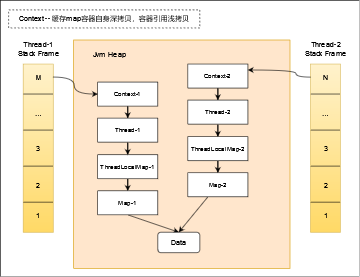

The diagram above was exported from draw.io. Its source (the exported page's mxGraphModel, read from the mxfile embedded in the PNG):
<mxGraphModel dx="1434" dy="754" grid="1" gridSize="10" guides="1" tooltips="1" connect="1" arrows="1" fold="1" page="1" pageScale="1" pageWidth="1169" pageHeight="827" math="0" shadow="0">
  <root>
    <mxCell id="0" />
    <mxCell id="1" parent="0" />
    <mxCell id="gmrzmi3tYtbxPDcItsLL-1" value="" style="group" vertex="1" connectable="0" parent="1">
      <mxGeometry x="68" y="134" width="598" height="460" as="geometry" />
    </mxCell>
    <mxCell id="PCZND6x2Az523Irm6-EB-130" value="" style="rounded=0;whiteSpace=wrap;html=1;aspect=fixed;" parent="gmrzmi3tYtbxPDcItsLL-1" vertex="1">
      <mxGeometry width="598" height="460" as="geometry" />
    </mxCell>
    <mxCell id="PCZND6x2Az523Irm6-EB-6" value="" style="rounded=0;whiteSpace=wrap;html=1;fillColor=#ffe6cc;strokeColor=#d79b00;" parent="gmrzmi3tYtbxPDcItsLL-1" vertex="1">
      <mxGeometry x="122" y="66" width="360" height="380" as="geometry" />
    </mxCell>
    <mxCell id="PCZND6x2Az523Irm6-EB-74" value="" style="group" parent="gmrzmi3tYtbxPDcItsLL-1" vertex="1" connectable="0">
      <mxGeometry x="27" y="66" width="74" height="320" as="geometry" />
    </mxCell>
    <mxCell id="PCZND6x2Az523Irm6-EB-29" value="" style="group" parent="PCZND6x2Az523Irm6-EB-74" vertex="1" connectable="0">
      <mxGeometry x="7" y="40" width="60" height="280" as="geometry" />
    </mxCell>
    <mxCell id="PCZND6x2Az523Irm6-EB-30" value="" style="rounded=0;whiteSpace=wrap;html=1;fillColor=#fff2cc;strokeColor=#d6b656;gradientColor=#ffd966;" parent="PCZND6x2Az523Irm6-EB-29" vertex="1">
      <mxGeometry x="4" width="50" height="280" as="geometry" />
    </mxCell>
    <mxCell id="PCZND6x2Az523Irm6-EB-31" value="" style="endArrow=none;html=1;rounded=0;entryX=1;entryY=0.607;entryDx=0;entryDy=0;entryPerimeter=0;" parent="PCZND6x2Az523Irm6-EB-29" target="PCZND6x2Az523Irm6-EB-30" edge="1">
      <mxGeometry width="50" height="50" relative="1" as="geometry">
        <mxPoint x="4" y="170" as="sourcePoint" />
        <mxPoint x="4" y="120" as="targetPoint" />
      </mxGeometry>
    </mxCell>
    <mxCell id="PCZND6x2Az523Irm6-EB-32" value="" style="endArrow=none;html=1;rounded=0;entryX=1;entryY=0.607;entryDx=0;entryDy=0;entryPerimeter=0;" parent="PCZND6x2Az523Irm6-EB-29" edge="1">
      <mxGeometry width="50" height="50" relative="1" as="geometry">
        <mxPoint x="4" y="230" as="sourcePoint" />
        <mxPoint x="54" y="230" as="targetPoint" />
      </mxGeometry>
    </mxCell>
    <mxCell id="PCZND6x2Az523Irm6-EB-33" value="" style="endArrow=none;html=1;rounded=0;entryX=1;entryY=0.607;entryDx=0;entryDy=0;entryPerimeter=0;" parent="PCZND6x2Az523Irm6-EB-29" edge="1">
      <mxGeometry width="50" height="50" relative="1" as="geometry">
        <mxPoint x="4" y="110" as="sourcePoint" />
        <mxPoint x="54" y="110" as="targetPoint" />
      </mxGeometry>
    </mxCell>
    <mxCell id="PCZND6x2Az523Irm6-EB-34" value="" style="endArrow=none;html=1;rounded=0;entryX=1;entryY=0.607;entryDx=0;entryDy=0;entryPerimeter=0;" parent="PCZND6x2Az523Irm6-EB-29" edge="1">
      <mxGeometry width="50" height="50" relative="1" as="geometry">
        <mxPoint x="4" y="50" as="sourcePoint" />
        <mxPoint x="54" y="50" as="targetPoint" />
      </mxGeometry>
    </mxCell>
    <mxCell id="PCZND6x2Az523Irm6-EB-35" value="1" style="text;html=1;align=center;verticalAlign=middle;whiteSpace=wrap;rounded=0;" parent="PCZND6x2Az523Irm6-EB-29" vertex="1">
      <mxGeometry y="237" width="60" height="30" as="geometry" />
    </mxCell>
    <mxCell id="PCZND6x2Az523Irm6-EB-36" value="2" style="text;html=1;align=center;verticalAlign=middle;whiteSpace=wrap;rounded=0;" parent="PCZND6x2Az523Irm6-EB-29" vertex="1">
      <mxGeometry y="187" width="60" height="30" as="geometry" />
    </mxCell>
    <mxCell id="PCZND6x2Az523Irm6-EB-37" value="…" style="text;html=1;align=center;verticalAlign=middle;whiteSpace=wrap;rounded=0;" parent="PCZND6x2Az523Irm6-EB-29" vertex="1">
      <mxGeometry y="67" width="60" height="30" as="geometry" />
    </mxCell>
    <mxCell id="PCZND6x2Az523Irm6-EB-38" value="3" style="text;html=1;align=center;verticalAlign=middle;whiteSpace=wrap;rounded=0;" parent="PCZND6x2Az523Irm6-EB-29" vertex="1">
      <mxGeometry y="125" width="60" height="30" as="geometry" />
    </mxCell>
    <mxCell id="PCZND6x2Az523Irm6-EB-39" value="M" style="text;html=1;align=center;verticalAlign=middle;whiteSpace=wrap;rounded=0;" parent="PCZND6x2Az523Irm6-EB-29" vertex="1">
      <mxGeometry x="10" y="7" width="40" height="30" as="geometry" />
    </mxCell>
    <mxCell id="PCZND6x2Az523Irm6-EB-63" value="&lt;div&gt;Thread-1&lt;/div&gt;&lt;div&gt;Stack Frame&lt;br&gt;&lt;/div&gt;" style="text;html=1;align=center;verticalAlign=middle;whiteSpace=wrap;rounded=0;" parent="PCZND6x2Az523Irm6-EB-74" vertex="1">
      <mxGeometry width="74" height="30" as="geometry" />
    </mxCell>
    <mxCell id="PCZND6x2Az523Irm6-EB-75" value="" style="group" parent="gmrzmi3tYtbxPDcItsLL-1" vertex="1" connectable="0">
      <mxGeometry x="505" y="66" width="74" height="320" as="geometry" />
    </mxCell>
    <mxCell id="PCZND6x2Az523Irm6-EB-28" value="" style="group" parent="PCZND6x2Az523Irm6-EB-75" vertex="1" connectable="0">
      <mxGeometry x="7" y="40" width="60" height="280" as="geometry" />
    </mxCell>
    <mxCell id="PCZND6x2Az523Irm6-EB-7" value="" style="rounded=0;whiteSpace=wrap;html=1;fillColor=#fff2cc;gradientColor=#ffd966;strokeColor=#d6b656;" parent="PCZND6x2Az523Irm6-EB-28" vertex="1">
      <mxGeometry x="4" width="50" height="280" as="geometry" />
    </mxCell>
    <mxCell id="PCZND6x2Az523Irm6-EB-9" value="" style="endArrow=none;html=1;rounded=0;entryX=1;entryY=0.607;entryDx=0;entryDy=0;entryPerimeter=0;" parent="PCZND6x2Az523Irm6-EB-28" target="PCZND6x2Az523Irm6-EB-7" edge="1">
      <mxGeometry width="50" height="50" relative="1" as="geometry">
        <mxPoint x="4" y="170" as="sourcePoint" />
        <mxPoint x="4" y="120" as="targetPoint" />
      </mxGeometry>
    </mxCell>
    <mxCell id="PCZND6x2Az523Irm6-EB-10" value="" style="endArrow=none;html=1;rounded=0;entryX=1;entryY=0.607;entryDx=0;entryDy=0;entryPerimeter=0;" parent="PCZND6x2Az523Irm6-EB-28" edge="1">
      <mxGeometry width="50" height="50" relative="1" as="geometry">
        <mxPoint x="4" y="230" as="sourcePoint" />
        <mxPoint x="54" y="230" as="targetPoint" />
      </mxGeometry>
    </mxCell>
    <mxCell id="PCZND6x2Az523Irm6-EB-11" value="" style="endArrow=none;html=1;rounded=0;entryX=1;entryY=0.607;entryDx=0;entryDy=0;entryPerimeter=0;" parent="PCZND6x2Az523Irm6-EB-28" edge="1">
      <mxGeometry width="50" height="50" relative="1" as="geometry">
        <mxPoint x="4" y="110" as="sourcePoint" />
        <mxPoint x="54" y="110" as="targetPoint" />
      </mxGeometry>
    </mxCell>
    <mxCell id="PCZND6x2Az523Irm6-EB-12" value="" style="endArrow=none;html=1;rounded=0;entryX=1;entryY=0.607;entryDx=0;entryDy=0;entryPerimeter=0;" parent="PCZND6x2Az523Irm6-EB-28" edge="1">
      <mxGeometry width="50" height="50" relative="1" as="geometry">
        <mxPoint x="4" y="50" as="sourcePoint" />
        <mxPoint x="54" y="50" as="targetPoint" />
      </mxGeometry>
    </mxCell>
    <mxCell id="PCZND6x2Az523Irm6-EB-13" value="1" style="text;html=1;align=center;verticalAlign=middle;whiteSpace=wrap;rounded=0;" parent="PCZND6x2Az523Irm6-EB-28" vertex="1">
      <mxGeometry y="237" width="60" height="30" as="geometry" />
    </mxCell>
    <mxCell id="PCZND6x2Az523Irm6-EB-14" value="2" style="text;html=1;align=center;verticalAlign=middle;whiteSpace=wrap;rounded=0;" parent="PCZND6x2Az523Irm6-EB-28" vertex="1">
      <mxGeometry y="187" width="60" height="30" as="geometry" />
    </mxCell>
    <mxCell id="PCZND6x2Az523Irm6-EB-15" value="…" style="text;html=1;align=center;verticalAlign=middle;whiteSpace=wrap;rounded=0;" parent="PCZND6x2Az523Irm6-EB-28" vertex="1">
      <mxGeometry y="67" width="60" height="30" as="geometry" />
    </mxCell>
    <mxCell id="PCZND6x2Az523Irm6-EB-16" value="3" style="text;html=1;align=center;verticalAlign=middle;whiteSpace=wrap;rounded=0;" parent="PCZND6x2Az523Irm6-EB-28" vertex="1">
      <mxGeometry y="125" width="60" height="30" as="geometry" />
    </mxCell>
    <mxCell id="PCZND6x2Az523Irm6-EB-17" value="N " style="text;html=1;align=center;verticalAlign=middle;whiteSpace=wrap;rounded=0;" parent="PCZND6x2Az523Irm6-EB-28" vertex="1">
      <mxGeometry x="10" y="7" width="40" height="30" as="geometry" />
    </mxCell>
    <mxCell id="PCZND6x2Az523Irm6-EB-40" value="&lt;div&gt;Thread-2&lt;/div&gt;&lt;div&gt;Stack Frame&lt;br&gt;&lt;/div&gt;" style="text;html=1;align=center;verticalAlign=middle;whiteSpace=wrap;rounded=0;" parent="PCZND6x2Az523Irm6-EB-75" vertex="1">
      <mxGeometry width="74" height="30" as="geometry" />
    </mxCell>
    <mxCell id="PCZND6x2Az523Irm6-EB-115" style="edgeStyle=orthogonalEdgeStyle;rounded=0;orthogonalLoop=1;jettySize=auto;html=1;entryX=0.5;entryY=0;entryDx=0;entryDy=0;" parent="gmrzmi3tYtbxPDcItsLL-1" source="PCZND6x2Az523Irm6-EB-80" target="PCZND6x2Az523Irm6-EB-109" edge="1">
      <mxGeometry relative="1" as="geometry" />
    </mxCell>
    <mxCell id="PCZND6x2Az523Irm6-EB-80" value="Context-1" style="rounded=0;whiteSpace=wrap;html=1;fontSize=10;" parent="gmrzmi3tYtbxPDcItsLL-1" vertex="1">
      <mxGeometry x="162" y="136" width="100" height="40" as="geometry" />
    </mxCell>
    <mxCell id="PCZND6x2Az523Irm6-EB-119" style="edgeStyle=orthogonalEdgeStyle;rounded=0;orthogonalLoop=1;jettySize=auto;html=1;entryX=0.5;entryY=0;entryDx=0;entryDy=0;" parent="gmrzmi3tYtbxPDcItsLL-1" source="PCZND6x2Az523Irm6-EB-81" target="PCZND6x2Az523Irm6-EB-111" edge="1">
      <mxGeometry relative="1" as="geometry" />
    </mxCell>
    <mxCell id="PCZND6x2Az523Irm6-EB-81" value="Context-2" style="rounded=0;whiteSpace=wrap;html=1;fontSize=10;" parent="gmrzmi3tYtbxPDcItsLL-1" vertex="1">
      <mxGeometry x="312" y="106" width="100" height="40" as="geometry" />
    </mxCell>
    <mxCell id="PCZND6x2Az523Irm6-EB-117" style="edgeStyle=orthogonalEdgeStyle;rounded=0;orthogonalLoop=1;jettySize=auto;html=1;entryX=0.5;entryY=0;entryDx=0;entryDy=0;" parent="gmrzmi3tYtbxPDcItsLL-1" source="PCZND6x2Az523Irm6-EB-87" target="PCZND6x2Az523Irm6-EB-91" edge="1">
      <mxGeometry relative="1" as="geometry" />
    </mxCell>
    <mxCell id="PCZND6x2Az523Irm6-EB-87" value="ThreadLocalMap-1" style="whiteSpace=wrap;html=1;rounded=0;fontSize=10;" parent="gmrzmi3tYtbxPDcItsLL-1" vertex="1">
      <mxGeometry x="162" y="257" width="100" height="40" as="geometry" />
    </mxCell>
    <mxCell id="PCZND6x2Az523Irm6-EB-105" style="edgeStyle=orthogonalEdgeStyle;rounded=0;orthogonalLoop=1;jettySize=auto;html=1;entryX=0.5;entryY=0;entryDx=0;entryDy=0;" parent="gmrzmi3tYtbxPDcItsLL-1" target="PCZND6x2Az523Irm6-EB-92" edge="1">
      <mxGeometry relative="1" as="geometry">
        <mxPoint x="371.9655172413793" y="291" as="sourcePoint" />
      </mxGeometry>
    </mxCell>
    <mxCell id="PCZND6x2Az523Irm6-EB-121" style="edgeStyle=orthogonalEdgeStyle;rounded=0;orthogonalLoop=1;jettySize=auto;html=1;" parent="gmrzmi3tYtbxPDcItsLL-1" source="PCZND6x2Az523Irm6-EB-89" target="PCZND6x2Az523Irm6-EB-92" edge="1">
      <mxGeometry relative="1" as="geometry" />
    </mxCell>
    <mxCell id="PCZND6x2Az523Irm6-EB-89" value="ThreadLocalMap-2" style="whiteSpace=wrap;html=1;rounded=0;fontSize=10;" parent="gmrzmi3tYtbxPDcItsLL-1" vertex="1">
      <mxGeometry x="312" y="227" width="100" height="40" as="geometry" />
    </mxCell>
    <mxCell id="PCZND6x2Az523Irm6-EB-118" style="rounded=0;orthogonalLoop=1;jettySize=auto;html=1;entryX=0.5;entryY=0;entryDx=0;entryDy=0;exitX=0.5;exitY=1;exitDx=0;exitDy=0;" parent="gmrzmi3tYtbxPDcItsLL-1" source="PCZND6x2Az523Irm6-EB-91" target="PCZND6x2Az523Irm6-EB-93" edge="1">
      <mxGeometry relative="1" as="geometry" />
    </mxCell>
    <mxCell id="PCZND6x2Az523Irm6-EB-91" value="Map-1" style="whiteSpace=wrap;html=1;rounded=0;fontSize=10;" parent="gmrzmi3tYtbxPDcItsLL-1" vertex="1">
      <mxGeometry x="162" y="317" width="100" height="40" as="geometry" />
    </mxCell>
    <mxCell id="PCZND6x2Az523Irm6-EB-122" style="rounded=0;orthogonalLoop=1;jettySize=auto;html=1;entryX=0.5;entryY=0;entryDx=0;entryDy=0;" parent="gmrzmi3tYtbxPDcItsLL-1" source="PCZND6x2Az523Irm6-EB-92" target="PCZND6x2Az523Irm6-EB-93" edge="1">
      <mxGeometry relative="1" as="geometry" />
    </mxCell>
    <mxCell id="PCZND6x2Az523Irm6-EB-92" value="Map-2" style="whiteSpace=wrap;html=1;rounded=0;fontSize=10;" parent="gmrzmi3tYtbxPDcItsLL-1" vertex="1">
      <mxGeometry x="312" y="287" width="100" height="40" as="geometry" />
    </mxCell>
    <mxCell id="PCZND6x2Az523Irm6-EB-93" value="Data" style="rounded=1;whiteSpace=wrap;html=1;" parent="gmrzmi3tYtbxPDcItsLL-1" vertex="1">
      <mxGeometry x="262" y="386" width="70" height="34" as="geometry" />
    </mxCell>
    <mxCell id="PCZND6x2Az523Irm6-EB-103" value="Jvm Heap" style="text;html=1;align=center;verticalAlign=middle;whiteSpace=wrap;rounded=0;" parent="gmrzmi3tYtbxPDcItsLL-1" vertex="1">
      <mxGeometry x="152" y="76" width="60" height="30" as="geometry" />
    </mxCell>
    <mxCell id="PCZND6x2Az523Irm6-EB-116" style="edgeStyle=orthogonalEdgeStyle;rounded=0;orthogonalLoop=1;jettySize=auto;html=1;entryX=0.5;entryY=0;entryDx=0;entryDy=0;" parent="gmrzmi3tYtbxPDcItsLL-1" source="PCZND6x2Az523Irm6-EB-109" target="PCZND6x2Az523Irm6-EB-87" edge="1">
      <mxGeometry relative="1" as="geometry" />
    </mxCell>
    <mxCell id="PCZND6x2Az523Irm6-EB-109" value="Thread-1" style="whiteSpace=wrap;html=1;rounded=0;fontSize=10;" parent="gmrzmi3tYtbxPDcItsLL-1" vertex="1">
      <mxGeometry x="162" y="196" width="100" height="40" as="geometry" />
    </mxCell>
    <mxCell id="PCZND6x2Az523Irm6-EB-120" style="edgeStyle=orthogonalEdgeStyle;rounded=0;orthogonalLoop=1;jettySize=auto;html=1;" parent="gmrzmi3tYtbxPDcItsLL-1" source="PCZND6x2Az523Irm6-EB-111" target="PCZND6x2Az523Irm6-EB-89" edge="1">
      <mxGeometry relative="1" as="geometry" />
    </mxCell>
    <mxCell id="PCZND6x2Az523Irm6-EB-111" value="Thread-2" style="whiteSpace=wrap;html=1;rounded=0;fontSize=10;" parent="gmrzmi3tYtbxPDcItsLL-1" vertex="1">
      <mxGeometry x="312" y="166" width="100" height="40" as="geometry" />
    </mxCell>
    <mxCell id="PCZND6x2Az523Irm6-EB-123" style="edgeStyle=orthogonalEdgeStyle;rounded=0;orthogonalLoop=1;jettySize=auto;html=1;entryX=0;entryY=0.5;entryDx=0;entryDy=0;curved=1;exitX=1.089;exitY=0.49;exitDx=0;exitDy=0;exitPerimeter=0;" parent="gmrzmi3tYtbxPDcItsLL-1" source="PCZND6x2Az523Irm6-EB-39" target="PCZND6x2Az523Irm6-EB-80" edge="1">
      <mxGeometry relative="1" as="geometry" />
    </mxCell>
    <mxCell id="PCZND6x2Az523Irm6-EB-129" style="edgeStyle=orthogonalEdgeStyle;rounded=0;orthogonalLoop=1;jettySize=auto;html=1;entryX=1;entryY=0.25;entryDx=0;entryDy=0;curved=1;exitX=0;exitY=0.078;exitDx=0;exitDy=0;exitPerimeter=0;" parent="gmrzmi3tYtbxPDcItsLL-1" source="PCZND6x2Az523Irm6-EB-7" target="PCZND6x2Az523Irm6-EB-81" edge="1">
      <mxGeometry relative="1" as="geometry">
        <Array as="points">
          <mxPoint x="492" y="128" />
          <mxPoint x="492" y="116" />
        </Array>
      </mxGeometry>
    </mxCell>
    <mxCell id="PCZND6x2Az523Irm6-EB-135" value="Context -- 缓存map容器自身深拷贝，容器引用浅拷贝" style="text;html=1;align=center;verticalAlign=middle;whiteSpace=wrap;rounded=0;strokeColor=default;dashed=1;" parent="gmrzmi3tYtbxPDcItsLL-1" vertex="1">
      <mxGeometry x="14" y="16" width="318" height="30" as="geometry" />
    </mxCell>
  </root>
</mxGraphModel>